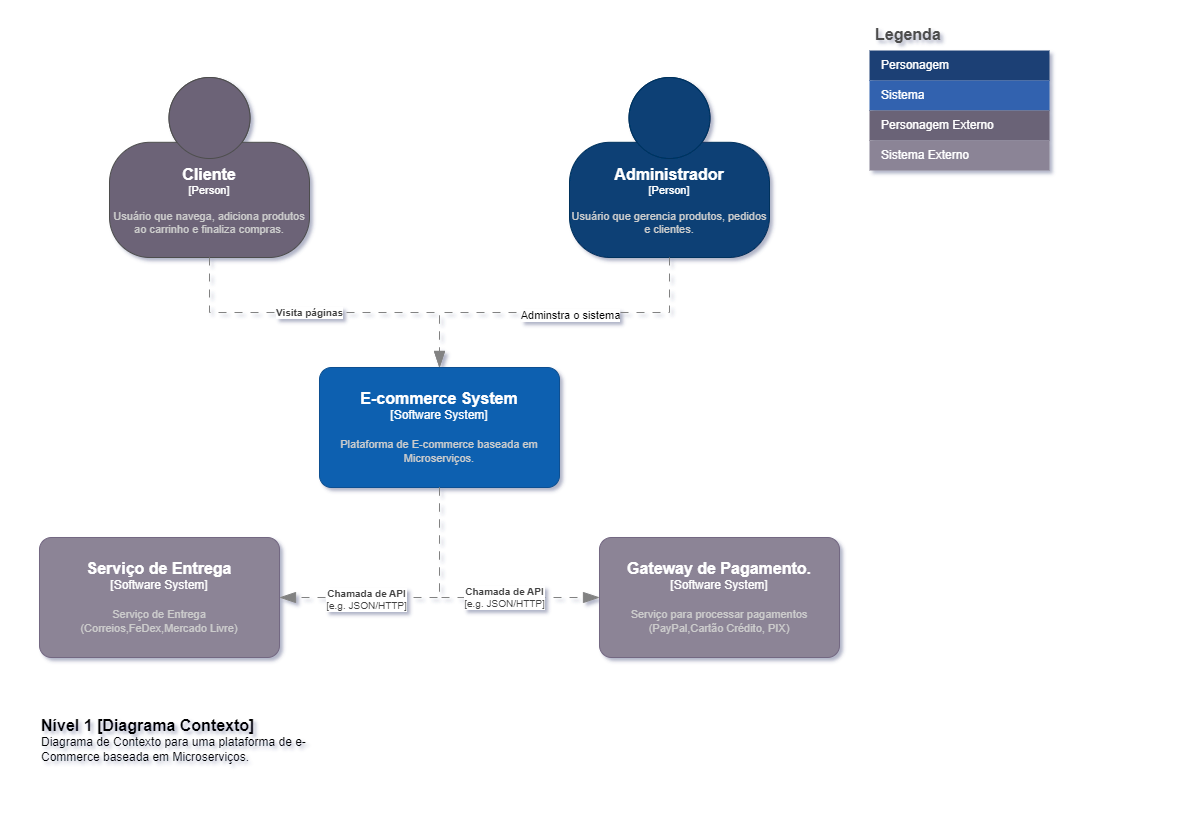

The diagram above was exported from draw.io. Its source (the exported page's mxGraphModel, read from the mxfile embedded in the PNG):
<mxGraphModel dx="2603" dy="836" grid="1" gridSize="10" guides="1" tooltips="1" connect="1" arrows="1" fold="1" page="1" pageScale="1" pageWidth="1169" pageHeight="827" math="0" shadow="0">
  <root>
    <mxCell id="0" />
    <mxCell id="1" parent="0" />
    <object placeholders="1" c4Name="Cliente" c4Type="Person" c4Description="Usuário que navega, adiciona produtos ao carrinho e finaliza compras." label="&lt;font style=&quot;font-size: 16px&quot;&gt;&lt;b&gt;%c4Name%&lt;/b&gt;&lt;/font&gt;&lt;div&gt;[%c4Type%]&lt;/div&gt;&lt;br&gt;&lt;div&gt;&lt;font style=&quot;font-size: 11px&quot;&gt;&lt;font color=&quot;#cccccc&quot;&gt;%c4Description%&lt;/font&gt;&lt;/div&gt;" id="jy213AkqGe8UUyLfZH2U-15">
      <mxCell style="html=1;fontSize=11;dashed=0;whiteSpace=wrap;fillColor=#6C6477;strokeColor=#4D4D4D;fontColor=#ffffff;shape=mxgraph.c4.person2;align=center;metaEdit=1;points=[[0.5,0,0],[1,0.5,0],[1,0.75,0],[0.75,1,0],[0.5,1,0],[0.25,1,0],[0,0.75,0],[0,0.5,0]];resizable=0;verticalAlign=middle;fontFamily=Helvetica;" parent="1" vertex="1">
        <mxGeometry x="-1060" y="77" width="200" height="180" as="geometry" />
      </mxCell>
    </object>
    <object placeholders="1" c4Name="Administrador" c4Type="Person" c4Description="Usuário que gerencia produtos, pedidos e clientes." label="&lt;font style=&quot;font-size: 16px&quot;&gt;&lt;b&gt;%c4Name%&lt;/b&gt;&lt;/font&gt;&lt;div&gt;[%c4Type%]&lt;/div&gt;&lt;br&gt;&lt;div&gt;&lt;font style=&quot;font-size: 11px&quot;&gt;&lt;font color=&quot;#cccccc&quot;&gt;%c4Description%&lt;/font&gt;&lt;/div&gt;" id="jy213AkqGe8UUyLfZH2U-16">
      <mxCell style="html=1;fontSize=11;dashed=0;whiteSpace=wrap;fillColor=#083F75;strokeColor=#06315C;fontColor=#ffffff;shape=mxgraph.c4.person2;align=center;metaEdit=1;points=[[0.5,0,0],[1,0.5,0],[1,0.75,0],[0.75,1,0],[0.5,1,0],[0.25,1,0],[0,0.75,0],[0,0.5,0]];resizable=0;" parent="1" vertex="1">
        <mxGeometry x="-600" y="77" width="200" height="180" as="geometry" />
      </mxCell>
    </object>
    <object placeholders="1" c4Name="E-commerce System" c4Type="Software System" c4Description="Plataforma de E-commerce baseada em Microserviços." label="&lt;font style=&quot;font-size: 16px&quot;&gt;&lt;b&gt;%c4Name%&lt;/b&gt;&lt;/font&gt;&lt;div&gt;[%c4Type%]&lt;/div&gt;&lt;br&gt;&lt;div&gt;&lt;font style=&quot;font-size: 11px&quot;&gt;&lt;font color=&quot;#cccccc&quot;&gt;%c4Description%&lt;/font&gt;&lt;/div&gt;" link="data:page/id,NhFY8Xkae_zFv0b7p6Fo" id="jy213AkqGe8UUyLfZH2U-18">
      <mxCell style="rounded=1;whiteSpace=wrap;html=1;labelBackgroundColor=none;fillColor=#1061B0;fontColor=#ffffff;align=center;arcSize=10;strokeColor=#0D5091;metaEdit=1;resizable=0;points=[[0.25,0,0],[0.5,0,0],[0.75,0,0],[1,0.25,0],[1,0.5,0],[1,0.75,0],[0.75,1,0],[0.5,1,0],[0.25,1,0],[0,0.75,0],[0,0.5,0],[0,0.25,0]];" parent="1" vertex="1">
        <mxGeometry x="-850" y="367" width="240" height="120" as="geometry" />
      </mxCell>
    </object>
    <object placeholders="1" c4Name="Gateway de Pagamento." c4Type="Software System" c4Description="Serviço para processar pagamentos&#10;(PayPal,Cartão Crédito, PIX)" label="&lt;font style=&quot;font-size: 16px&quot;&gt;&lt;b&gt;%c4Name%&lt;/b&gt;&lt;/font&gt;&lt;div&gt;[%c4Type%]&lt;/div&gt;&lt;br&gt;&lt;div&gt;&lt;font style=&quot;font-size: 11px&quot;&gt;&lt;font color=&quot;#cccccc&quot;&gt;%c4Description%&lt;/font&gt;&lt;/div&gt;" id="jy213AkqGe8UUyLfZH2U-19">
      <mxCell style="rounded=1;whiteSpace=wrap;html=1;labelBackgroundColor=none;fillColor=#8C8496;fontColor=#ffffff;align=center;arcSize=10;strokeColor=#736782;metaEdit=1;resizable=0;points=[[0.25,0,0],[0.5,0,0],[0.75,0,0],[1,0.25,0],[1,0.5,0],[1,0.75,0],[0.75,1,0],[0.5,1,0],[0.25,1,0],[0,0.75,0],[0,0.5,0],[0,0.25,0]];" parent="1" vertex="1">
        <mxGeometry x="-570" y="537" width="240" height="120" as="geometry" />
      </mxCell>
    </object>
    <object placeholders="1" c4Name="Nível 1 [Diagrama Contexto]" c4Type="ContainerScopeBoundary" c4Description="Diagrama de Contexto para uma plataforma de e-Commerce baseada em Microserviços." label="&lt;font style=&quot;font-size: 16px&quot;&gt;&lt;b&gt;&lt;div style=&quot;text-align: left&quot;&gt;%c4Name%&lt;/div&gt;&lt;/b&gt;&lt;/font&gt;&lt;div style=&quot;text-align: left&quot;&gt;%c4Description%&lt;/div&gt;" id="aOjCCVV3pZHzIbnjZ30T-1">
      <mxCell style="text;html=1;strokeColor=none;fillColor=none;align=left;verticalAlign=top;whiteSpace=wrap;rounded=0;metaEdit=1;allowArrows=0;resizable=1;rotatable=0;connectable=0;recursiveResize=0;expand=0;pointerEvents=0;points=[[0.25,0,0],[0.5,0,0],[0.75,0,0],[1,0.25,0],[1,0.5,0],[1,0.75,0],[0.75,1,0],[0.5,1,0],[0.25,1,0],[0,0.75,0],[0,0.5,0],[0,0.25,0]];" parent="1" vertex="1">
        <mxGeometry x="-1130" y="709" width="320" height="60" as="geometry" />
      </mxCell>
    </object>
    <object placeholders="1" c4Type="Relationship" c4Technology="e.g. JSON/HTTP" c4Description="Chamada de API" label="&lt;div style=&quot;text-align: left&quot;&gt;&lt;div style=&quot;text-align: center&quot;&gt;&lt;b&gt;%c4Description%&lt;/b&gt;&lt;/div&gt;&lt;div style=&quot;text-align: center&quot;&gt;[%c4Technology%]&lt;/div&gt;&lt;/div&gt;" id="ZBLLiWBiPUSujTOLeYYA-1">
      <mxCell style="endArrow=blockThin;html=1;fontSize=10;fontColor=#404040;strokeWidth=1;endFill=1;strokeColor=#828282;elbow=vertical;metaEdit=1;endSize=14;startSize=14;jumpStyle=arc;jumpSize=16;rounded=0;edgeStyle=orthogonalEdgeStyle;exitX=0.5;exitY=1;exitDx=0;exitDy=0;exitPerimeter=0;entryX=0;entryY=0.5;entryDx=0;entryDy=0;entryPerimeter=0;dashed=1;dashPattern=8 8;" parent="1" source="jy213AkqGe8UUyLfZH2U-18" target="jy213AkqGe8UUyLfZH2U-19" edge="1">
        <mxGeometry x="0.2941" width="240" relative="1" as="geometry">
          <mxPoint x="-850" y="757" as="sourcePoint" />
          <mxPoint x="-610" y="757" as="targetPoint" />
          <mxPoint as="offset" />
        </mxGeometry>
      </mxCell>
    </object>
    <object placeholders="1" c4Type="Relationship" c4Description="Visita páginas" label="&lt;div style=&quot;text-align: left&quot;&gt;&lt;div style=&quot;text-align: center&quot;&gt;&lt;b&gt;%c4Description%&lt;/b&gt;&lt;/div&gt;" id="ZBLLiWBiPUSujTOLeYYA-2">
      <mxCell style="endArrow=blockThin;html=1;fontSize=10;fontColor=#404040;strokeWidth=1;endFill=1;strokeColor=#828282;elbow=vertical;metaEdit=1;endSize=14;startSize=14;jumpStyle=arc;jumpSize=16;rounded=0;edgeStyle=orthogonalEdgeStyle;exitX=0.5;exitY=1;exitDx=0;exitDy=0;exitPerimeter=0;entryX=0.5;entryY=0;entryDx=0;entryDy=0;entryPerimeter=0;dashed=1;dashPattern=8 8;" parent="1" source="jy213AkqGe8UUyLfZH2U-15" target="jy213AkqGe8UUyLfZH2U-18" edge="1">
        <mxGeometry x="-0.0882" width="240" relative="1" as="geometry">
          <mxPoint x="-1140" y="387" as="sourcePoint" />
          <mxPoint x="-900" y="387" as="targetPoint" />
          <mxPoint as="offset" />
        </mxGeometry>
      </mxCell>
    </object>
    <object placeholders="1" c4Type="Relationship" id="ZBLLiWBiPUSujTOLeYYA-3">
      <mxCell style="endArrow=blockThin;html=1;fontSize=10;fontColor=#404040;strokeWidth=1;endFill=1;strokeColor=#828282;elbow=vertical;metaEdit=1;endSize=14;startSize=14;jumpStyle=arc;jumpSize=16;rounded=0;edgeStyle=orthogonalEdgeStyle;exitX=0.5;exitY=1;exitDx=0;exitDy=0;exitPerimeter=0;entryX=0.5;entryY=0;entryDx=0;entryDy=0;entryPerimeter=0;dashed=1;dashPattern=8 8;" parent="1" source="jy213AkqGe8UUyLfZH2U-16" target="jy213AkqGe8UUyLfZH2U-18" edge="1">
        <mxGeometry width="240" relative="1" as="geometry">
          <mxPoint x="-320" y="357" as="sourcePoint" />
          <mxPoint x="-80" y="357" as="targetPoint" />
        </mxGeometry>
      </mxCell>
    </object>
    <mxCell id="6cJBomZRSUzpuiuAShdM-3" value="Adminstra o sistema" style="edgeLabel;html=1;align=center;verticalAlign=middle;resizable=0;points=[];" parent="ZBLLiWBiPUSujTOLeYYA-3" vertex="1" connectable="0">
      <mxGeometry x="-0.1176" y="2" relative="1" as="geometry">
        <mxPoint x="-5" as="offset" />
      </mxGeometry>
    </mxCell>
    <mxCell id="hExgbzRytYaj1vWmc7L6-1" value="Legenda" style="shape=table;startSize=30;container=1;collapsible=0;childLayout=tableLayout;fontSize=16;align=left;verticalAlign=top;fillColor=none;strokeColor=none;fontColor=#4D4D4D;fontStyle=1;spacingLeft=6;spacing=0;resizable=0;" parent="1" vertex="1">
      <mxGeometry x="-300" y="20" width="180" height="150" as="geometry" />
    </mxCell>
    <mxCell id="hExgbzRytYaj1vWmc7L6-2" value="" style="shape=tableRow;horizontal=0;startSize=0;swimlaneHead=0;swimlaneBody=0;strokeColor=inherit;top=0;left=0;bottom=0;right=0;collapsible=0;dropTarget=0;fillColor=none;points=[[0,0.5],[1,0.5]];portConstraint=eastwest;fontSize=12;" parent="hExgbzRytYaj1vWmc7L6-1" vertex="1">
      <mxGeometry y="30" width="180" height="30" as="geometry" />
    </mxCell>
    <mxCell id="hExgbzRytYaj1vWmc7L6-3" value="Personagem" style="shape=partialRectangle;html=1;whiteSpace=wrap;connectable=0;strokeColor=inherit;overflow=hidden;fillColor=#1E4074;top=0;left=0;bottom=0;right=0;pointerEvents=1;fontSize=12;align=left;fontColor=#FFFFFF;gradientColor=none;spacingLeft=10;spacingRight=4;" parent="hExgbzRytYaj1vWmc7L6-2" vertex="1">
      <mxGeometry width="180" height="30" as="geometry">
        <mxRectangle width="180" height="30" as="alternateBounds" />
      </mxGeometry>
    </mxCell>
    <mxCell id="hExgbzRytYaj1vWmc7L6-4" value="" style="shape=tableRow;horizontal=0;startSize=0;swimlaneHead=0;swimlaneBody=0;strokeColor=inherit;top=0;left=0;bottom=0;right=0;collapsible=0;dropTarget=0;fillColor=none;points=[[0,0.5],[1,0.5]];portConstraint=eastwest;fontSize=12;" parent="hExgbzRytYaj1vWmc7L6-1" vertex="1">
      <mxGeometry y="60" width="180" height="30" as="geometry" />
    </mxCell>
    <mxCell id="hExgbzRytYaj1vWmc7L6-5" value="Sistema" style="shape=partialRectangle;html=1;whiteSpace=wrap;connectable=0;strokeColor=inherit;overflow=hidden;fillColor=#3162AF;top=0;left=0;bottom=0;right=0;pointerEvents=1;fontSize=12;align=left;fontColor=#FFFFFF;gradientColor=none;spacingLeft=10;spacingRight=4;" parent="hExgbzRytYaj1vWmc7L6-4" vertex="1">
      <mxGeometry width="180" height="30" as="geometry">
        <mxRectangle width="180" height="30" as="alternateBounds" />
      </mxGeometry>
    </mxCell>
    <mxCell id="hExgbzRytYaj1vWmc7L6-10" value="" style="shape=tableRow;horizontal=0;startSize=0;swimlaneHead=0;swimlaneBody=0;strokeColor=inherit;top=0;left=0;bottom=0;right=0;collapsible=0;dropTarget=0;fillColor=none;points=[[0,0.5],[1,0.5]];portConstraint=eastwest;fontSize=12;" parent="hExgbzRytYaj1vWmc7L6-1" vertex="1">
      <mxGeometry y="90" width="180" height="30" as="geometry" />
    </mxCell>
    <mxCell id="hExgbzRytYaj1vWmc7L6-11" value="Personagem Externo" style="shape=partialRectangle;html=1;whiteSpace=wrap;connectable=0;strokeColor=inherit;overflow=hidden;fillColor=#6b6477;top=0;left=0;bottom=0;right=0;pointerEvents=1;fontSize=12;align=left;fontColor=#FFFFFF;gradientColor=none;spacingLeft=10;spacingRight=4;" parent="hExgbzRytYaj1vWmc7L6-10" vertex="1">
      <mxGeometry width="180" height="30" as="geometry">
        <mxRectangle width="180" height="30" as="alternateBounds" />
      </mxGeometry>
    </mxCell>
    <mxCell id="hExgbzRytYaj1vWmc7L6-12" value="" style="shape=tableRow;horizontal=0;startSize=0;swimlaneHead=0;swimlaneBody=0;strokeColor=inherit;top=0;left=0;bottom=0;right=0;collapsible=0;dropTarget=0;fillColor=none;points=[[0,0.5],[1,0.5]];portConstraint=eastwest;fontSize=12;" parent="hExgbzRytYaj1vWmc7L6-1" vertex="1">
      <mxGeometry y="120" width="180" height="30" as="geometry" />
    </mxCell>
    <mxCell id="hExgbzRytYaj1vWmc7L6-13" value="Sistema Externo" style="shape=partialRectangle;html=1;whiteSpace=wrap;connectable=0;strokeColor=inherit;overflow=hidden;fillColor=#8b8496;top=0;left=0;bottom=0;right=0;pointerEvents=1;fontSize=12;align=left;fontColor=#FFFFFF;gradientColor=none;spacingLeft=10;spacingRight=4;" parent="hExgbzRytYaj1vWmc7L6-12" vertex="1">
      <mxGeometry width="180" height="30" as="geometry">
        <mxRectangle width="180" height="30" as="alternateBounds" />
      </mxGeometry>
    </mxCell>
    <object placeholders="1" c4Name="Serviço de Entrega" c4Type="Software System" c4Description="Serviço de Entrega &#10;(Correios,FeDex,Mercado Livre)" label="&lt;font style=&quot;font-size: 16px&quot;&gt;&lt;b&gt;%c4Name%&lt;/b&gt;&lt;/font&gt;&lt;div&gt;[%c4Type%]&lt;/div&gt;&lt;br&gt;&lt;div&gt;&lt;font style=&quot;font-size: 11px&quot;&gt;&lt;font color=&quot;#cccccc&quot;&gt;%c4Description%&lt;/font&gt;&lt;/div&gt;" id="gyPYM5C3ZuSBGAP5BAM6-1">
      <mxCell style="rounded=1;whiteSpace=wrap;html=1;labelBackgroundColor=none;fillColor=#8C8496;fontColor=#ffffff;align=center;arcSize=10;strokeColor=#736782;metaEdit=1;resizable=0;points=[[0.25,0,0],[0.5,0,0],[0.75,0,0],[1,0.25,0],[1,0.5,0],[1,0.75,0],[0.75,1,0],[0.5,1,0],[0.25,1,0],[0,0.75,0],[0,0.5,0],[0,0.25,0]];" parent="1" vertex="1">
        <mxGeometry x="-1130" y="537" width="240" height="120" as="geometry" />
      </mxCell>
    </object>
    <object placeholders="1" c4Type="Relationship" c4Technology="e.g. JSON/HTTP" c4Description="Chamada de API" label="&lt;div style=&quot;text-align: left&quot;&gt;&lt;div style=&quot;text-align: center&quot;&gt;&lt;b&gt;%c4Description%&lt;/b&gt;&lt;/div&gt;&lt;div style=&quot;text-align: center&quot;&gt;[%c4Technology%]&lt;/div&gt;&lt;/div&gt;" id="gQVGpnqqRKLzNHQ3TJFz-1">
      <mxCell style="endArrow=blockThin;html=1;fontSize=10;fontColor=#404040;strokeWidth=1;endFill=1;strokeColor=#828282;elbow=vertical;metaEdit=1;endSize=14;startSize=14;jumpStyle=arc;jumpSize=16;rounded=0;edgeStyle=orthogonalEdgeStyle;exitX=0.5;exitY=1;exitDx=0;exitDy=0;exitPerimeter=0;entryX=1;entryY=0.5;entryDx=0;entryDy=0;entryPerimeter=0;dashed=1;dashPattern=8 8;" parent="1" source="jy213AkqGe8UUyLfZH2U-18" target="gyPYM5C3ZuSBGAP5BAM6-1" edge="1">
        <mxGeometry x="0.3571" y="2" width="240" relative="1" as="geometry">
          <mxPoint x="-770" y="689" as="sourcePoint" />
          <mxPoint x="-530" y="689" as="targetPoint" />
          <Array as="points">
            <mxPoint x="-730" y="597" />
          </Array>
          <mxPoint as="offset" />
        </mxGeometry>
      </mxCell>
    </object>
  </root>
</mxGraphModel>